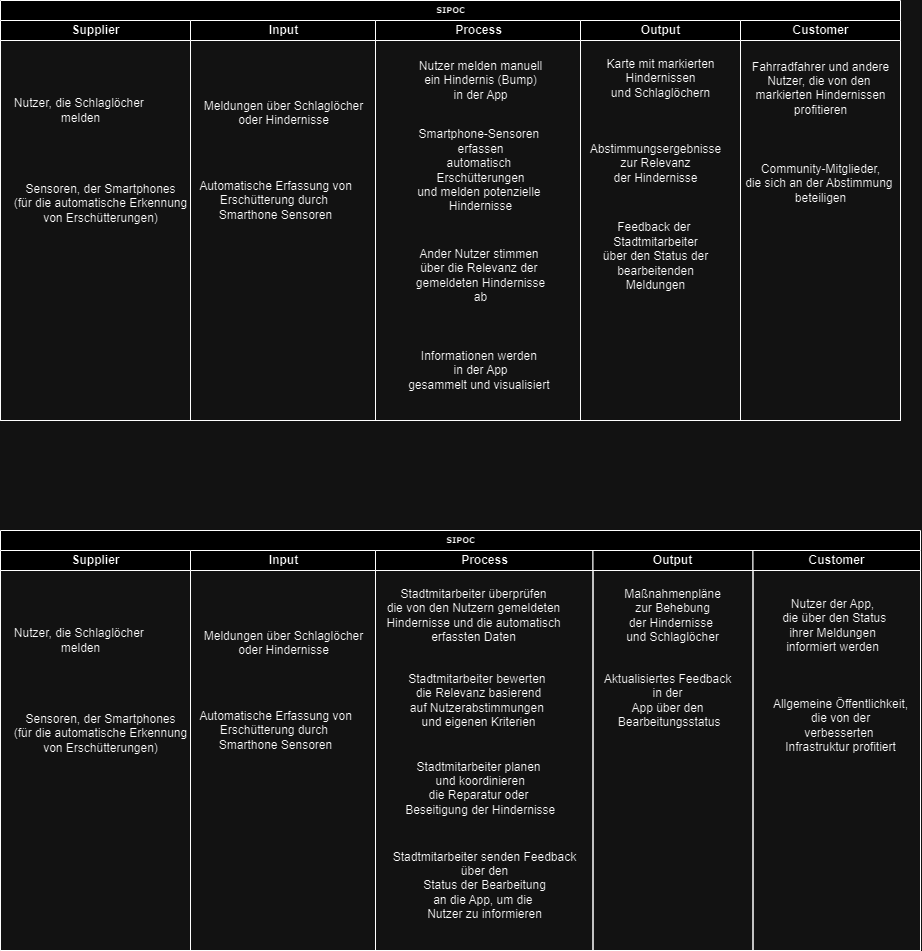

The diagram above was exported from draw.io. Its source (the exported page's mxGraphModel, read from the mxfile embedded in the PNG):
<mxGraphModel dx="1071" dy="983" grid="1" gridSize="10" guides="1" tooltips="1" connect="1" arrows="1" fold="1" page="1" pageScale="1" pageWidth="1100" pageHeight="850" background="none" math="0" shadow="0">
  <root>
    <mxCell id="0" />
    <mxCell id="1" parent="0" />
    <mxCell id="77e6c97f196da883-1" value="SIPOC" style="swimlane;html=1;childLayout=stackLayout;startSize=20;rounded=0;shadow=0;labelBackgroundColor=none;strokeWidth=1;fontFamily=Verdana;fontSize=8;align=center;" parent="1" vertex="1">
      <mxGeometry x="70" y="40" width="900" height="420" as="geometry" />
    </mxCell>
    <mxCell id="77e6c97f196da883-2" value="Supplier" style="swimlane;html=1;startSize=20;" parent="77e6c97f196da883-1" vertex="1">
      <mxGeometry y="20" width="190" height="400" as="geometry" />
    </mxCell>
    <mxCell id="p1xKbxltBTswFILr-ML7-3" value="Nutzer, die Schlaglöcher&amp;nbsp;&lt;div&gt;melden&lt;/div&gt;" style="text;html=1;align=center;verticalAlign=middle;resizable=0;points=[];autosize=1;strokeColor=none;fillColor=none;" vertex="1" parent="77e6c97f196da883-2">
      <mxGeometry y="70" width="160" height="40" as="geometry" />
    </mxCell>
    <mxCell id="p1xKbxltBTswFILr-ML7-4" value="Sensoren, der Smartphones&lt;div&gt;(für die automatische Erkennung&lt;/div&gt;&lt;div&gt;von Erschütterungen)&lt;/div&gt;" style="text;html=1;align=center;verticalAlign=middle;resizable=0;points=[];autosize=1;strokeColor=none;fillColor=none;" vertex="1" parent="77e6c97f196da883-2">
      <mxGeometry y="153" width="200" height="60" as="geometry" />
    </mxCell>
    <mxCell id="77e6c97f196da883-3" value="Input" style="swimlane;html=1;startSize=20;" parent="77e6c97f196da883-1" vertex="1">
      <mxGeometry x="190" y="20" width="185" height="400" as="geometry" />
    </mxCell>
    <mxCell id="p1xKbxltBTswFILr-ML7-5" value="Meldungen über Schlaglöcher&lt;div&gt;oder Hindernisse&lt;/div&gt;&lt;div&gt;&lt;br&gt;&lt;/div&gt;" style="text;html=1;align=center;verticalAlign=middle;resizable=0;points=[];autosize=1;strokeColor=none;fillColor=none;" vertex="1" parent="77e6c97f196da883-3">
      <mxGeometry x="2.5" y="70" width="180" height="60" as="geometry" />
    </mxCell>
    <mxCell id="p1xKbxltBTswFILr-ML7-6" value="Automatische Erfassung von&lt;div&gt;Erschütterung durch&amp;nbsp;&lt;/div&gt;&lt;div&gt;Smarthone Sensoren&lt;/div&gt;" style="text;html=1;align=center;verticalAlign=middle;resizable=0;points=[];autosize=1;strokeColor=none;fillColor=none;" vertex="1" parent="77e6c97f196da883-3">
      <mxGeometry x="-5" y="150" width="180" height="60" as="geometry" />
    </mxCell>
    <mxCell id="77e6c97f196da883-4" value="Process" style="swimlane;html=1;startSize=20;" parent="77e6c97f196da883-1" vertex="1">
      <mxGeometry x="375" y="20" width="205" height="400" as="geometry" />
    </mxCell>
    <mxCell id="p1xKbxltBTswFILr-ML7-7" value="Ander Nutzer stimmen&amp;nbsp;&lt;div&gt;über die Relevanz der&amp;nbsp;&lt;/div&gt;&lt;div&gt;gemeldeten Hindernisse&lt;/div&gt;&lt;div&gt;ab&lt;/div&gt;" style="text;html=1;align=center;verticalAlign=middle;resizable=0;points=[];autosize=1;strokeColor=none;fillColor=none;" vertex="1" parent="77e6c97f196da883-4">
      <mxGeometry x="30" y="220" width="150" height="70" as="geometry" />
    </mxCell>
    <mxCell id="p1xKbxltBTswFILr-ML7-8" value="Informationen werden&amp;nbsp;&lt;div&gt;in der App&lt;div&gt;gesammelt und visualisiert&amp;nbsp;&lt;/div&gt;&lt;/div&gt;" style="text;html=1;align=center;verticalAlign=middle;resizable=0;points=[];autosize=1;strokeColor=none;fillColor=none;" vertex="1" parent="77e6c97f196da883-4">
      <mxGeometry x="20" y="320" width="170" height="60" as="geometry" />
    </mxCell>
    <mxCell id="p1xKbxltBTswFILr-ML7-10" value="Smartphone-Sensoren&amp;nbsp;&lt;div&gt;erfassen&lt;div&gt;automatisch&amp;nbsp;&lt;/div&gt;&lt;div&gt;Erschütterungen&lt;/div&gt;&lt;div&gt;und melden potenzielle&amp;nbsp;&lt;/div&gt;&lt;div&gt;Hindernisse&lt;/div&gt;&lt;/div&gt;" style="text;html=1;align=center;verticalAlign=middle;resizable=0;points=[];autosize=1;strokeColor=none;fillColor=none;" vertex="1" parent="77e6c97f196da883-4">
      <mxGeometry x="30" y="100" width="150" height="100" as="geometry" />
    </mxCell>
    <mxCell id="p1xKbxltBTswFILr-ML7-9" value="Nutzer melden manuell&lt;div&gt;ein Hindernis (Bump)&lt;/div&gt;&lt;div&gt;in der App&lt;/div&gt;" style="text;html=1;align=center;verticalAlign=middle;resizable=0;points=[];autosize=1;strokeColor=none;fillColor=none;" vertex="1" parent="77e6c97f196da883-4">
      <mxGeometry x="30" y="30" width="150" height="60" as="geometry" />
    </mxCell>
    <mxCell id="77e6c97f196da883-5" value="Output" style="swimlane;html=1;startSize=20;" parent="77e6c97f196da883-1" vertex="1">
      <mxGeometry x="580" y="20" width="160" height="400" as="geometry" />
    </mxCell>
    <mxCell id="p1xKbxltBTswFILr-ML7-11" value="Karte mit markierten&lt;div&gt;Hindernissen&lt;/div&gt;&lt;div&gt;und Schlaglöchern&lt;/div&gt;&lt;div&gt;&lt;br&gt;&lt;/div&gt;" style="text;html=1;align=center;verticalAlign=middle;resizable=0;points=[];autosize=1;strokeColor=none;fillColor=none;" vertex="1" parent="77e6c97f196da883-5">
      <mxGeometry x="15" y="30" width="130" height="70" as="geometry" />
    </mxCell>
    <mxCell id="p1xKbxltBTswFILr-ML7-12" value="Abstimmungsergebnisse&lt;div&gt;zur Relevanz&lt;/div&gt;&lt;div&gt;der Hindernisse&lt;/div&gt;&lt;div&gt;&lt;br&gt;&lt;/div&gt;" style="text;html=1;align=center;verticalAlign=middle;resizable=0;points=[];autosize=1;strokeColor=none;fillColor=none;" vertex="1" parent="77e6c97f196da883-5">
      <mxGeometry y="115" width="150" height="70" as="geometry" />
    </mxCell>
    <mxCell id="p1xKbxltBTswFILr-ML7-13" value="Feedback der&amp;nbsp;&lt;div&gt;Stadtmitarbeiter&lt;/div&gt;&lt;div&gt;über den Status der&lt;/div&gt;&lt;div&gt;bearbeitenden&lt;/div&gt;&lt;div&gt;Meldungen&lt;br&gt;&lt;div&gt;&lt;br&gt;&lt;/div&gt;&lt;/div&gt;" style="text;html=1;align=center;verticalAlign=middle;resizable=0;points=[];autosize=1;strokeColor=none;fillColor=none;" vertex="1" parent="77e6c97f196da883-5">
      <mxGeometry x="10" y="193" width="130" height="100" as="geometry" />
    </mxCell>
    <mxCell id="77e6c97f196da883-6" value="Customer" style="swimlane;html=1;startSize=20;" parent="77e6c97f196da883-1" vertex="1">
      <mxGeometry x="740" y="20" width="160" height="400" as="geometry" />
    </mxCell>
    <mxCell id="p1xKbxltBTswFILr-ML7-14" value="Fahrradfahrer und andere&lt;div&gt;Nutzer, die von den&amp;nbsp;&lt;/div&gt;&lt;div&gt;markierten Hindernissen&lt;/div&gt;&lt;div&gt;profitieren&lt;/div&gt;&lt;div&gt;&lt;br&gt;&lt;/div&gt;" style="text;html=1;align=center;verticalAlign=middle;resizable=0;points=[];autosize=1;strokeColor=none;fillColor=none;" vertex="1" parent="77e6c97f196da883-6">
      <mxGeometry y="30" width="160" height="90" as="geometry" />
    </mxCell>
    <mxCell id="p1xKbxltBTswFILr-ML7-15" value="Community-Mitglieder,&lt;div&gt;die sich an der Abstimmung&amp;nbsp;&lt;/div&gt;&lt;div&gt;beteiligen&lt;/div&gt;" style="text;html=1;align=center;verticalAlign=middle;resizable=0;points=[];autosize=1;strokeColor=none;fillColor=none;" vertex="1" parent="1">
      <mxGeometry x="805" y="193" width="170" height="60" as="geometry" />
    </mxCell>
    <mxCell id="p1xKbxltBTswFILr-ML7-17" value="SIPOC" style="swimlane;html=1;childLayout=stackLayout;startSize=20;rounded=0;shadow=0;labelBackgroundColor=none;strokeWidth=1;fontFamily=Verdana;fontSize=8;align=center;" vertex="1" parent="1">
      <mxGeometry x="70" y="570" width="920" height="420" as="geometry" />
    </mxCell>
    <mxCell id="p1xKbxltBTswFILr-ML7-18" value="Supplier" style="swimlane;html=1;startSize=20;" vertex="1" parent="p1xKbxltBTswFILr-ML7-17">
      <mxGeometry y="20" width="190" height="400" as="geometry" />
    </mxCell>
    <mxCell id="p1xKbxltBTswFILr-ML7-19" value="Nutzer, die Schlaglöcher&amp;nbsp;&lt;div&gt;melden&lt;/div&gt;" style="text;html=1;align=center;verticalAlign=middle;resizable=0;points=[];autosize=1;strokeColor=none;fillColor=none;" vertex="1" parent="p1xKbxltBTswFILr-ML7-18">
      <mxGeometry y="70" width="160" height="40" as="geometry" />
    </mxCell>
    <mxCell id="p1xKbxltBTswFILr-ML7-20" value="Sensoren, der Smartphones&lt;div&gt;(für die automatische Erkennung&lt;/div&gt;&lt;div&gt;von Erschütterungen)&lt;/div&gt;" style="text;html=1;align=center;verticalAlign=middle;resizable=0;points=[];autosize=1;strokeColor=none;fillColor=none;" vertex="1" parent="p1xKbxltBTswFILr-ML7-18">
      <mxGeometry y="153" width="200" height="60" as="geometry" />
    </mxCell>
    <mxCell id="p1xKbxltBTswFILr-ML7-21" value="Input" style="swimlane;html=1;startSize=20;" vertex="1" parent="p1xKbxltBTswFILr-ML7-17">
      <mxGeometry x="190" y="20" width="185" height="400" as="geometry" />
    </mxCell>
    <mxCell id="p1xKbxltBTswFILr-ML7-22" value="Meldungen über Schlaglöcher&lt;div&gt;oder Hindernisse&lt;/div&gt;&lt;div&gt;&lt;br&gt;&lt;/div&gt;" style="text;html=1;align=center;verticalAlign=middle;resizable=0;points=[];autosize=1;strokeColor=none;fillColor=none;" vertex="1" parent="p1xKbxltBTswFILr-ML7-21">
      <mxGeometry x="2.5" y="70" width="180" height="60" as="geometry" />
    </mxCell>
    <mxCell id="p1xKbxltBTswFILr-ML7-23" value="Automatische Erfassung von&lt;div&gt;Erschütterung durch&amp;nbsp;&lt;/div&gt;&lt;div&gt;Smarthone Sensoren&lt;/div&gt;" style="text;html=1;align=center;verticalAlign=middle;resizable=0;points=[];autosize=1;strokeColor=none;fillColor=none;" vertex="1" parent="p1xKbxltBTswFILr-ML7-21">
      <mxGeometry x="-5" y="150" width="180" height="60" as="geometry" />
    </mxCell>
    <mxCell id="p1xKbxltBTswFILr-ML7-24" value="Process" style="swimlane;html=1;startSize=20;" vertex="1" parent="p1xKbxltBTswFILr-ML7-17">
      <mxGeometry x="375" y="20" width="217.5" height="400" as="geometry" />
    </mxCell>
    <mxCell id="p1xKbxltBTswFILr-ML7-36" value="Stadtmitarbeiter überprüfen&lt;div&gt;die von den Nutzern gemeldeten&lt;/div&gt;&lt;div&gt;Hindernisse und die automatisch&lt;/div&gt;&lt;div&gt;erfassten Daten&lt;/div&gt;" style="text;html=1;align=center;verticalAlign=middle;resizable=0;points=[];autosize=1;strokeColor=none;fillColor=none;" vertex="1" parent="p1xKbxltBTswFILr-ML7-24">
      <mxGeometry x="-2.5" y="30" width="200" height="70" as="geometry" />
    </mxCell>
    <mxCell id="p1xKbxltBTswFILr-ML7-37" value="Stadtmitarbeiter bewerten&amp;nbsp;&lt;div&gt;die Relevanz basierend&lt;/div&gt;&lt;div&gt;auf Nutzerabstimmungen&amp;nbsp;&lt;/div&gt;&lt;div&gt;und eigenen Kriterien&lt;/div&gt;" style="text;html=1;align=center;verticalAlign=middle;resizable=0;points=[];autosize=1;strokeColor=none;fillColor=none;" vertex="1" parent="p1xKbxltBTswFILr-ML7-24">
      <mxGeometry x="22.5" y="115" width="160" height="70" as="geometry" />
    </mxCell>
    <mxCell id="p1xKbxltBTswFILr-ML7-38" value="Stadtmitarbeiter planen&lt;div&gt;&amp;nbsp;und koordinieren&lt;div&gt;die Reparatur oder&lt;/div&gt;&lt;div&gt;&amp;nbsp;Beseitigung der Hindernisse&lt;/div&gt;&lt;div&gt;&lt;br&gt;&lt;/div&gt;&lt;/div&gt;" style="text;html=1;align=center;verticalAlign=middle;resizable=0;points=[];autosize=1;strokeColor=none;fillColor=none;" vertex="1" parent="p1xKbxltBTswFILr-ML7-24">
      <mxGeometry x="12.5" y="200" width="180" height="90" as="geometry" />
    </mxCell>
    <mxCell id="p1xKbxltBTswFILr-ML7-39" value="Stadtmitarbeiter senden Feedback&lt;div&gt;über den &lt;br&gt;Status der&amp;nbsp;&lt;span style=&quot;background-color: initial;&quot;&gt;Bearbeitung&lt;/span&gt;&lt;/div&gt;&lt;div&gt;an die App, um die&amp;nbsp;&lt;/div&gt;&lt;div&gt;Nutzer zu informieren&lt;/div&gt;" style="text;html=1;align=center;verticalAlign=middle;resizable=0;points=[];autosize=1;strokeColor=none;fillColor=none;" vertex="1" parent="p1xKbxltBTswFILr-ML7-24">
      <mxGeometry x="3.75" y="290" width="210" height="90" as="geometry" />
    </mxCell>
    <mxCell id="p1xKbxltBTswFILr-ML7-29" value="Output" style="swimlane;html=1;startSize=20;" vertex="1" parent="p1xKbxltBTswFILr-ML7-17">
      <mxGeometry x="592.5" y="20" width="160" height="400" as="geometry" />
    </mxCell>
    <mxCell id="p1xKbxltBTswFILr-ML7-30" value="&lt;div&gt;Maßnahmenpläne&lt;/div&gt;&lt;div&gt;&amp;nbsp;zur Behebung&amp;nbsp;&lt;/div&gt;&lt;div&gt;der Hindernisse&amp;nbsp;&lt;/div&gt;&lt;div&gt;und Schlaglöcher&lt;br&gt;&lt;/div&gt;" style="text;html=1;align=center;verticalAlign=middle;resizable=0;points=[];autosize=1;strokeColor=none;fillColor=none;" vertex="1" parent="p1xKbxltBTswFILr-ML7-29">
      <mxGeometry x="20" y="30" width="120" height="70" as="geometry" />
    </mxCell>
    <mxCell id="p1xKbxltBTswFILr-ML7-31" value="&lt;div&gt;Aktualisiertes Feedback&lt;/div&gt;&lt;div&gt;&amp;nbsp;in der&amp;nbsp;&lt;/div&gt;&lt;div&gt;App über den&lt;/div&gt;&lt;div&gt;&amp;nbsp;Bearbeitungsstatus&lt;br&gt;&lt;/div&gt;" style="text;html=1;align=center;verticalAlign=middle;resizable=0;points=[];autosize=1;strokeColor=none;fillColor=none;" vertex="1" parent="p1xKbxltBTswFILr-ML7-29">
      <mxGeometry y="115" width="150" height="70" as="geometry" />
    </mxCell>
    <mxCell id="p1xKbxltBTswFILr-ML7-33" value="Customer" style="swimlane;html=1;startSize=20;" vertex="1" parent="p1xKbxltBTswFILr-ML7-17">
      <mxGeometry x="752.5" y="20" width="167.5" height="400" as="geometry" />
    </mxCell>
    <mxCell id="p1xKbxltBTswFILr-ML7-34" value="&lt;div&gt;Nutzer der App,&lt;/div&gt;&lt;div&gt;&amp;nbsp;die über den Status&lt;/div&gt;&lt;div&gt;&amp;nbsp;ihrer Meldungen&amp;nbsp;&lt;/div&gt;&lt;div&gt;informiert werden&lt;br&gt;&lt;/div&gt;" style="text;html=1;align=center;verticalAlign=middle;resizable=0;points=[];autosize=1;strokeColor=none;fillColor=none;" vertex="1" parent="p1xKbxltBTswFILr-ML7-33">
      <mxGeometry x="15" y="40" width="130" height="70" as="geometry" />
    </mxCell>
    <mxCell id="p1xKbxltBTswFILr-ML7-35" value="Allgemeine Öffentlichkeit,&lt;div&gt;&amp;nbsp;die von der&amp;nbsp;&lt;div&gt;verbesserten&amp;nbsp;&lt;/div&gt;&lt;div&gt;Infrastruktur profitiert&lt;br&gt;&lt;/div&gt;&lt;/div&gt;" style="text;html=1;align=center;verticalAlign=middle;resizable=0;points=[];autosize=1;strokeColor=none;fillColor=none;" vertex="1" parent="p1xKbxltBTswFILr-ML7-33">
      <mxGeometry x="7.5" y="140" width="160" height="70" as="geometry" />
    </mxCell>
  </root>
</mxGraphModel>